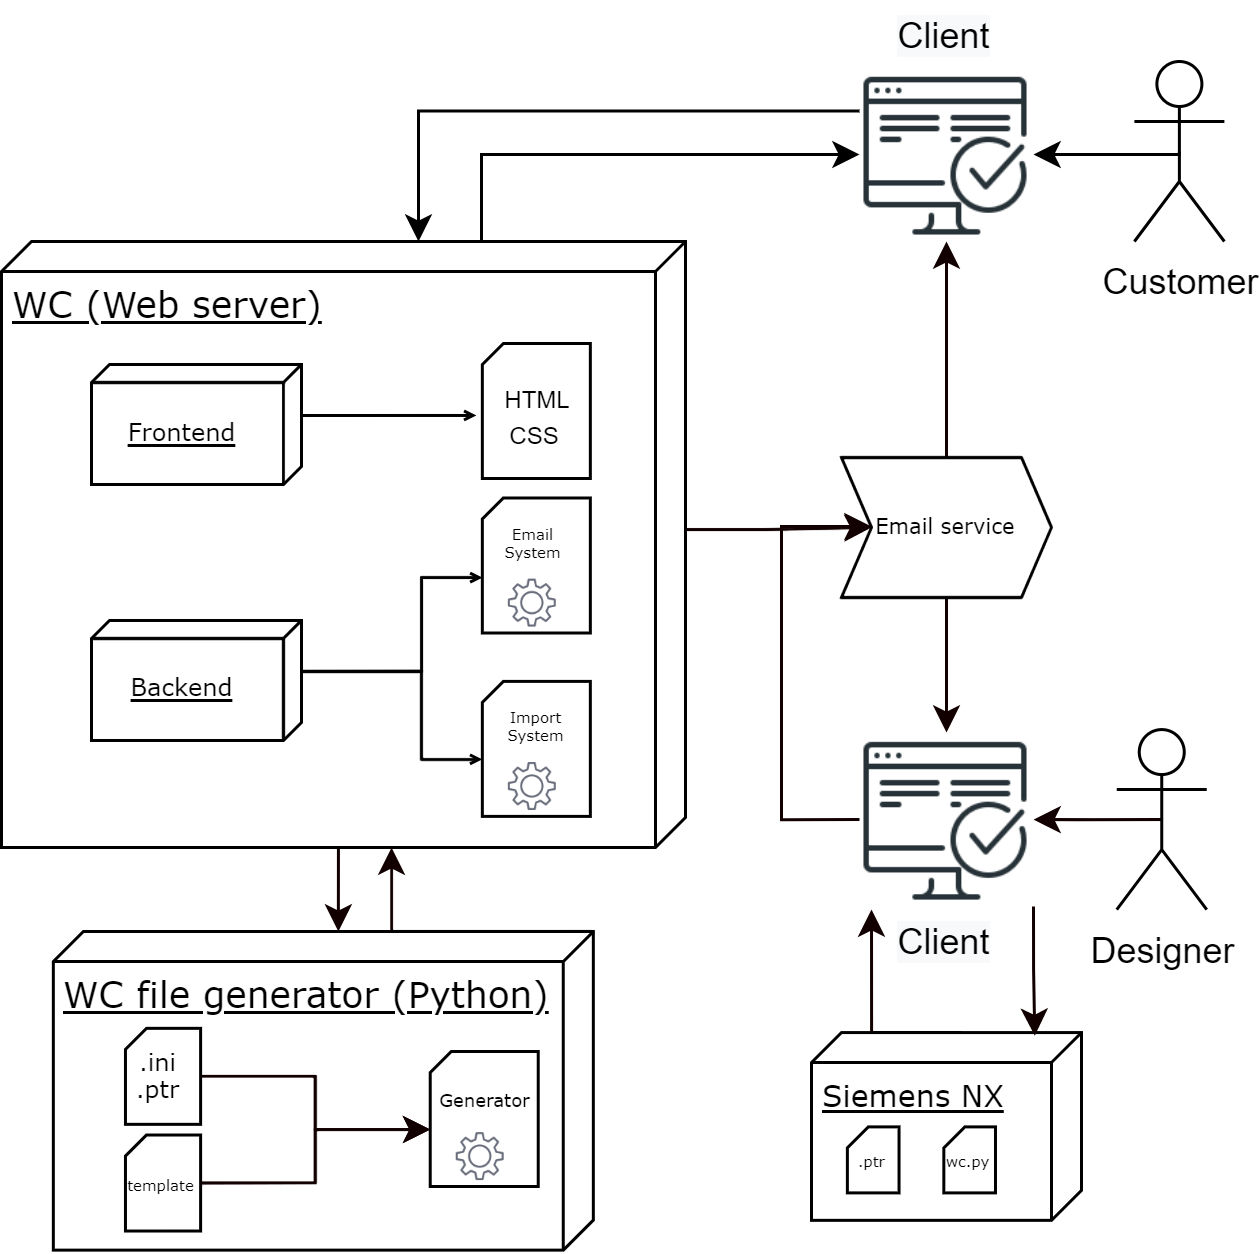

The diagram above was exported from draw.io. Its source (the exported page's mxGraphModel, read from the mxfile embedded in the PNG):
<mxGraphModel dx="699" dy="621" grid="1" gridSize="10" guides="1" tooltips="1" connect="1" arrows="1" fold="1" page="1" pageScale="1" pageWidth="827" pageHeight="1169" math="0" shadow="0">
  <root>
    <mxCell id="0" />
    <mxCell id="1" parent="0" />
    <mxCell id="L-l1VDigyKf8w4H8-KrK-48" style="edgeStyle=orthogonalEdgeStyle;rounded=0;orthogonalLoop=1;jettySize=auto;html=1;exitX=0.5;exitY=0.5;exitDx=0;exitDy=0;exitPerimeter=0;entryX=1;entryY=0.5;entryDx=0;entryDy=0;fontSize=11;" parent="1" source="L-l1VDigyKf8w4H8-KrK-4" target="L-l1VDigyKf8w4H8-KrK-6" edge="1">
      <mxGeometry relative="1" as="geometry">
        <Array as="points">
          <mxPoint x="412.63" y="101" />
        </Array>
      </mxGeometry>
    </mxCell>
    <mxCell id="L-l1VDigyKf8w4H8-KrK-4" value="Customer" style="shape=umlActor;verticalLabelPosition=bottom;verticalAlign=top;html=1;" parent="1" vertex="1">
      <mxGeometry x="397.63" y="70" width="30" height="60" as="geometry" />
    </mxCell>
    <mxCell id="hKCGPc1e_JG68T7qr0ls-10" style="edgeStyle=orthogonalEdgeStyle;rounded=0;orthogonalLoop=1;jettySize=auto;html=1;exitX=0;exitY=0;exitDx=0;exitDy=51.11;exitPerimeter=0;entryX=0;entryY=0.5;entryDx=0;entryDy=0;" parent="1" source="L-l1VDigyKf8w4H8-KrK-8" target="L-l1VDigyKf8w4H8-KrK-6" edge="1">
      <mxGeometry relative="1" as="geometry">
        <Array as="points">
          <mxPoint x="180" y="130" />
          <mxPoint x="180" y="101" />
        </Array>
      </mxGeometry>
    </mxCell>
    <mxCell id="NZ4tgL8CpPgIIZdaFpZZ-32" style="edgeStyle=orthogonalEdgeStyle;rounded=0;orthogonalLoop=1;jettySize=auto;html=1;exitX=0;exitY=0;exitDx=202;exitDy=119;exitPerimeter=0;entryX=0;entryY=0;entryDx=0;entryDy=85;entryPerimeter=0;strokeColor=#120000;" edge="1" parent="1" source="L-l1VDigyKf8w4H8-KrK-8" target="hCB839kOhr1ndpjnTde1-37">
      <mxGeometry relative="1" as="geometry" />
    </mxCell>
    <mxCell id="NZ4tgL8CpPgIIZdaFpZZ-34" style="edgeStyle=orthogonalEdgeStyle;rounded=0;orthogonalLoop=1;jettySize=auto;html=1;exitX=0;exitY=0;exitDx=96;exitDy=0;exitPerimeter=0;entryX=0;entryY=0.5;entryDx=0;entryDy=0;strokeColor=#120000;" edge="1" parent="1" source="L-l1VDigyKf8w4H8-KrK-8" target="L-l1VDigyKf8w4H8-KrK-27">
      <mxGeometry relative="1" as="geometry" />
    </mxCell>
    <mxCell id="L-l1VDigyKf8w4H8-KrK-8" value="&lt;font face=&quot;Verdana&quot;&gt;WC (Web server)&lt;/font&gt;" style="verticalAlign=top;align=left;spacingTop=8;spacingLeft=2;spacingRight=12;shape=cube;size=10;direction=south;fontStyle=4;html=1;" parent="1" vertex="1">
      <mxGeometry x="20" y="130" width="228" height="202" as="geometry" />
    </mxCell>
    <mxCell id="L-l1VDigyKf8w4H8-KrK-47" style="edgeStyle=orthogonalEdgeStyle;rounded=0;orthogonalLoop=1;jettySize=auto;html=1;exitX=0;exitY=0.25;exitDx=0;exitDy=0;entryX=0;entryY=0;entryDx=0;entryDy=89;entryPerimeter=0;fontSize=11;" parent="1" source="L-l1VDigyKf8w4H8-KrK-6" target="L-l1VDigyKf8w4H8-KrK-8" edge="1">
      <mxGeometry relative="1" as="geometry" />
    </mxCell>
    <mxCell id="L-l1VDigyKf8w4H8-KrK-6" value="" style="shape=image;html=1;verticalAlign=top;verticalLabelPosition=bottom;labelBackgroundColor=#ffffff;imageAspect=0;aspect=fixed;image=https://cdn1.iconfinder.com/data/icons/seo-and-web-development-6/32/development_computer_website_check_result-128.png" parent="1" vertex="1">
      <mxGeometry x="306" y="72" width="58" height="58" as="geometry" />
    </mxCell>
    <mxCell id="L-l1VDigyKf8w4H8-KrK-23" value="&lt;span style=&quot;color: rgb(0, 0, 0); font-family: helvetica; font-size: 12px; font-style: normal; font-weight: 400; letter-spacing: normal; text-indent: 0px; text-transform: none; word-spacing: 0px; background-color: rgb(248, 249, 250); display: inline; float: none;&quot;&gt;Client&lt;br&gt;&lt;/span&gt;" style="text;whiteSpace=wrap;html=1;align=center;verticalAlign=middle;" parent="1" vertex="1">
      <mxGeometry x="314.37" y="50" width="41.25" height="22" as="geometry" />
    </mxCell>
    <mxCell id="NZ4tgL8CpPgIIZdaFpZZ-35" style="edgeStyle=orthogonalEdgeStyle;rounded=0;orthogonalLoop=1;jettySize=auto;html=1;exitX=0.5;exitY=0;exitDx=0;exitDy=0;entryX=0.5;entryY=1;entryDx=0;entryDy=0;strokeColor=#120000;" edge="1" parent="1" source="L-l1VDigyKf8w4H8-KrK-27" target="L-l1VDigyKf8w4H8-KrK-6">
      <mxGeometry relative="1" as="geometry" />
    </mxCell>
    <mxCell id="NZ4tgL8CpPgIIZdaFpZZ-36" style="edgeStyle=orthogonalEdgeStyle;rounded=0;orthogonalLoop=1;jettySize=auto;html=1;exitX=0.5;exitY=1;exitDx=0;exitDy=0;entryX=0.5;entryY=0;entryDx=0;entryDy=0;strokeColor=#120000;" edge="1" parent="1" source="L-l1VDigyKf8w4H8-KrK-27" target="NZ4tgL8CpPgIIZdaFpZZ-15">
      <mxGeometry relative="1" as="geometry" />
    </mxCell>
    <mxCell id="L-l1VDigyKf8w4H8-KrK-27" value="&lt;font style=&quot;font-size: 7px&quot;&gt;Email service&lt;/font&gt;" style="shape=step;perimeter=stepPerimeter;whiteSpace=wrap;html=1;fixedSize=1;rotation=0;size=10;fontFamily=Verdana;fontSize=8;" parent="1" vertex="1">
      <mxGeometry x="300" y="201.99999999999994" width="70" height="46.66" as="geometry" />
    </mxCell>
    <mxCell id="hCB839kOhr1ndpjnTde1-27" style="edgeStyle=orthogonalEdgeStyle;rounded=0;orthogonalLoop=1;jettySize=auto;html=1;exitX=0;exitY=0;exitDx=17;exitDy=0;exitPerimeter=0;entryX=0;entryY=0;entryDx=0;entryDy=26;entryPerimeter=0;startArrow=none;startFill=0;startSize=3;endArrow=open;endFill=0;endSize=2;" parent="1" source="hCB839kOhr1ndpjnTde1-13" target="hCB839kOhr1ndpjnTde1-20" edge="1">
      <mxGeometry relative="1" as="geometry">
        <Array as="points">
          <mxPoint x="160" y="273" />
          <mxPoint x="160" y="303" />
        </Array>
      </mxGeometry>
    </mxCell>
    <mxCell id="hCB839kOhr1ndpjnTde1-28" style="edgeStyle=orthogonalEdgeStyle;rounded=0;orthogonalLoop=1;jettySize=auto;html=1;exitX=0;exitY=0;exitDx=17;exitDy=0;exitPerimeter=0;entryX=0;entryY=0;entryDx=0;entryDy=26;entryPerimeter=0;startArrow=none;startFill=0;startSize=3;endArrow=open;endFill=0;endSize=2;" parent="1" source="hCB839kOhr1ndpjnTde1-13" target="hKCGPc1e_JG68T7qr0ls-5" edge="1">
      <mxGeometry relative="1" as="geometry">
        <Array as="points">
          <mxPoint x="160" y="273" />
          <mxPoint x="160" y="242" />
          <mxPoint x="180" y="242" />
        </Array>
      </mxGeometry>
    </mxCell>
    <mxCell id="hCB839kOhr1ndpjnTde1-13" value="&lt;font face=&quot;Verdana&quot;&gt;&lt;span style=&quot;font-size: 8px&quot;&gt;Backend&lt;/span&gt;&lt;/font&gt;" style="verticalAlign=top;align=center;spacingTop=8;spacingLeft=2;spacingRight=12;shape=cube;size=6;direction=south;fontStyle=4;html=1;" parent="1" vertex="1">
      <mxGeometry x="50" y="256.33" width="70" height="40" as="geometry" />
    </mxCell>
    <mxCell id="hCB839kOhr1ndpjnTde1-17" value="" style="group" parent="1" connectable="0" vertex="1">
      <mxGeometry x="178.28" y="159" width="41" height="45" as="geometry" />
    </mxCell>
    <mxCell id="hKCGPc1e_JG68T7qr0ls-6" value="" style="shape=card;whiteSpace=wrap;html=1;size=7;" parent="hCB839kOhr1ndpjnTde1-17" vertex="1">
      <mxGeometry x="2" y="5" width="36" height="45" as="geometry" />
    </mxCell>
    <mxCell id="L-l1VDigyKf8w4H8-KrK-17" value="&lt;span style=&quot;font-size: 8px&quot;&gt;HTML&lt;/span&gt;" style="text;html=1;strokeColor=none;fillColor=none;align=center;verticalAlign=middle;whiteSpace=wrap;rounded=0;" parent="hCB839kOhr1ndpjnTde1-17" vertex="1">
      <mxGeometry x="1" y="11.990000000000009" width="40" height="20" as="geometry" />
    </mxCell>
    <mxCell id="L-l1VDigyKf8w4H8-KrK-19" value="&lt;span style=&quot;font-size: 8px&quot;&gt;CSS&lt;/span&gt;" style="text;html=1;strokeColor=none;fillColor=none;align=center;verticalAlign=middle;whiteSpace=wrap;rounded=0;" parent="hCB839kOhr1ndpjnTde1-17" vertex="1">
      <mxGeometry y="23.99000000000001" width="40" height="20" as="geometry" />
    </mxCell>
    <mxCell id="hCB839kOhr1ndpjnTde1-18" value="" style="group" parent="1" connectable="0" vertex="1">
      <mxGeometry x="180" y="215.5" width="37.28" height="45" as="geometry" />
    </mxCell>
    <mxCell id="hKCGPc1e_JG68T7qr0ls-5" value="" style="shape=card;whiteSpace=wrap;html=1;size=7;" parent="hCB839kOhr1ndpjnTde1-18" vertex="1">
      <mxGeometry x="0.28000000000000114" width="36" height="45" as="geometry" />
    </mxCell>
    <mxCell id="hKCGPc1e_JG68T7qr0ls-4" value="" style="shape=image;html=1;verticalAlign=top;verticalLabelPosition=bottom;labelBackgroundColor=#ffffff;imageAspect=0;aspect=fixed;image=https://cdn4.iconfinder.com/data/icons/mayssam/512/cog-128.png;align=center;" parent="hCB839kOhr1ndpjnTde1-18" vertex="1">
      <mxGeometry x="9.280000000000001" y="27.370000000000005" width="16" height="16" as="geometry" />
    </mxCell>
    <mxCell id="hKCGPc1e_JG68T7qr0ls-7" value="&lt;p style=&quot;font-size: 5px&quot;&gt;&lt;font face=&quot;Verdana&quot;&gt;Email System&lt;/font&gt;&lt;/p&gt;" style="text;html=1;strokeColor=none;fillColor=none;align=center;verticalAlign=middle;whiteSpace=wrap;rounded=0;" parent="hCB839kOhr1ndpjnTde1-18" vertex="1">
      <mxGeometry x="3.6399999999999997" y="7" width="27.28" height="14.37" as="geometry" />
    </mxCell>
    <mxCell id="hCB839kOhr1ndpjnTde1-19" value="" style="group" parent="1" connectable="0" vertex="1">
      <mxGeometry x="180" y="276.63" width="37.28" height="45" as="geometry" />
    </mxCell>
    <mxCell id="hCB839kOhr1ndpjnTde1-20" value="" style="shape=card;whiteSpace=wrap;html=1;size=7;" parent="hCB839kOhr1ndpjnTde1-19" vertex="1">
      <mxGeometry x="0.28000000000000114" width="36" height="45" as="geometry" />
    </mxCell>
    <mxCell id="hCB839kOhr1ndpjnTde1-21" value="" style="shape=image;html=1;verticalAlign=top;verticalLabelPosition=bottom;labelBackgroundColor=#ffffff;imageAspect=0;aspect=fixed;image=https://cdn4.iconfinder.com/data/icons/mayssam/512/cog-128.png;align=center;" parent="hCB839kOhr1ndpjnTde1-19" vertex="1">
      <mxGeometry x="9.280000000000001" y="27.370000000000005" width="16" height="16" as="geometry" />
    </mxCell>
    <mxCell id="hCB839kOhr1ndpjnTde1-22" value="&lt;p style=&quot;font-size: 5px&quot;&gt;&lt;font face=&quot;Verdana&quot;&gt;Import System&lt;/font&gt;&lt;/p&gt;" style="text;html=1;strokeColor=none;fillColor=none;align=center;verticalAlign=middle;whiteSpace=wrap;rounded=0;" parent="hCB839kOhr1ndpjnTde1-19" vertex="1">
      <mxGeometry y="7" width="37.28" height="14.37" as="geometry" />
    </mxCell>
    <mxCell id="hCB839kOhr1ndpjnTde1-30" style="edgeStyle=orthogonalEdgeStyle;rounded=0;orthogonalLoop=1;jettySize=auto;html=1;exitX=0;exitY=0;exitDx=17;exitDy=0;exitPerimeter=0;entryX=0;entryY=0.25;entryDx=0;entryDy=0;startArrow=none;startFill=0;startSize=3;endArrow=open;endFill=0;endSize=2;" parent="1" source="hCB839kOhr1ndpjnTde1-29" target="L-l1VDigyKf8w4H8-KrK-19" edge="1">
      <mxGeometry relative="1" as="geometry" />
    </mxCell>
    <mxCell id="hCB839kOhr1ndpjnTde1-29" value="&lt;font face=&quot;Verdana&quot;&gt;&lt;span style=&quot;font-size: 8px&quot;&gt;Frontend&lt;/span&gt;&lt;/font&gt;" style="verticalAlign=top;align=center;spacingTop=8;spacingLeft=2;spacingRight=12;shape=cube;size=6;direction=south;fontStyle=4;html=1;" parent="1" vertex="1">
      <mxGeometry x="50" y="171" width="70" height="40" as="geometry" />
    </mxCell>
    <mxCell id="hCB839kOhr1ndpjnTde1-50" style="edgeStyle=orthogonalEdgeStyle;rounded=0;orthogonalLoop=1;jettySize=auto;html=1;exitX=0;exitY=0;exitDx=87.21;exitDy=94;exitPerimeter=0;startArrow=none;startFill=0;startSize=3;endArrow=classic;endFill=1;endSize=6;strokeWidth=1;" parent="1" source="hCB839kOhr1ndpjnTde1-37" edge="1">
      <mxGeometry relative="1" as="geometry">
        <Array as="points">
          <mxPoint x="370" y="270" />
          <mxPoint x="247" y="270" />
        </Array>
      </mxGeometry>
    </mxCell>
    <mxCell id="NZ4tgL8CpPgIIZdaFpZZ-33" style="edgeStyle=orthogonalEdgeStyle;rounded=0;orthogonalLoop=1;jettySize=auto;html=1;exitX=0;exitY=0;exitDx=0;exitDy=0;exitPerimeter=0;strokeColor=#120000;" edge="1" parent="1" source="hCB839kOhr1ndpjnTde1-37">
      <mxGeometry relative="1" as="geometry">
        <mxPoint x="150" y="332" as="targetPoint" />
        <Array as="points">
          <mxPoint x="150" y="360" />
          <mxPoint x="150" y="332" />
        </Array>
      </mxGeometry>
    </mxCell>
    <mxCell id="hCB839kOhr1ndpjnTde1-37" value="&lt;font face=&quot;Verdana&quot;&gt;WC file generator (Python)&lt;/font&gt;" style="verticalAlign=top;align=left;spacingTop=8;spacingLeft=2;spacingRight=12;shape=cube;size=10;direction=south;fontStyle=4;html=1;" parent="1" vertex="1">
      <mxGeometry x="37.28" y="360" width="180" height="106.21" as="geometry" />
    </mxCell>
    <mxCell id="hCB839kOhr1ndpjnTde1-38" value="" style="group" parent="1" connectable="0" vertex="1">
      <mxGeometry x="59.92999999999998" y="388.72" width="32.7" height="67.56" as="geometry" />
    </mxCell>
    <mxCell id="hCB839kOhr1ndpjnTde1-39" value="" style="shape=card;whiteSpace=wrap;html=1;size=7;" parent="hCB839kOhr1ndpjnTde1-38" vertex="1">
      <mxGeometry x="1.391489361702128" y="3.5555555555555554" width="25.0468085106383" height="32" as="geometry" />
    </mxCell>
    <mxCell id="hCB839kOhr1ndpjnTde1-42" value="&lt;h6&gt;&lt;font face=&quot;Verdana&quot; style=&quot;font-weight: normal ; font-size: 8px&quot;&gt;.ini .ptr&lt;/font&gt;&lt;font face=&quot;Verdana&quot; style=&quot;font-weight: normal&quot;&gt;&lt;br&gt;&lt;/font&gt;&lt;/h6&gt;" style="text;html=1;strokeColor=none;fillColor=none;align=center;verticalAlign=middle;whiteSpace=wrap;rounded=0;" parent="hCB839kOhr1ndpjnTde1-38" vertex="1">
      <mxGeometry x="2.7829787234042556" y="11.735652173913044" width="19.48085106382979" height="14.21913043478261" as="geometry" />
    </mxCell>
    <mxCell id="NZ4tgL8CpPgIIZdaFpZZ-1" value="" style="group" connectable="0" vertex="1" parent="hCB839kOhr1ndpjnTde1-38">
      <mxGeometry y="35.56" width="32.7" height="32" as="geometry" />
    </mxCell>
    <mxCell id="NZ4tgL8CpPgIIZdaFpZZ-2" value="" style="shape=card;whiteSpace=wrap;html=1;size=7;" vertex="1" parent="NZ4tgL8CpPgIIZdaFpZZ-1">
      <mxGeometry x="1.391489361702128" y="3.5555555555555554" width="25.0468085106383" height="32" as="geometry" />
    </mxCell>
    <mxCell id="NZ4tgL8CpPgIIZdaFpZZ-3" value="&lt;h6&gt;&lt;font face=&quot;Verdana&quot; style=&quot;font-weight: normal ; line-height: 20% ; font-size: 5px&quot;&gt;template&lt;/font&gt;&lt;font face=&quot;Verdana&quot; style=&quot;font-weight: normal&quot;&gt;&lt;br&gt;&lt;/font&gt;&lt;/h6&gt;" style="text;html=1;strokeColor=none;fillColor=none;align=center;verticalAlign=middle;whiteSpace=wrap;rounded=0;" vertex="1" parent="NZ4tgL8CpPgIIZdaFpZZ-1">
      <mxGeometry x="4.172978723404255" y="12.445652173913043" width="19.48085106382979" height="14.21913043478261" as="geometry" />
    </mxCell>
    <mxCell id="hCB839kOhr1ndpjnTde1-44" value="" style="group" parent="1" connectable="0" vertex="1">
      <mxGeometry x="162.63000000000002" y="400" width="37.28" height="45" as="geometry" />
    </mxCell>
    <mxCell id="hCB839kOhr1ndpjnTde1-45" value="" style="shape=card;whiteSpace=wrap;html=1;size=7;" parent="hCB839kOhr1ndpjnTde1-44" vertex="1">
      <mxGeometry x="0.28000000000000114" width="36" height="45" as="geometry" />
    </mxCell>
    <mxCell id="hCB839kOhr1ndpjnTde1-46" value="" style="shape=image;html=1;verticalAlign=top;verticalLabelPosition=bottom;labelBackgroundColor=#ffffff;imageAspect=0;aspect=fixed;image=https://cdn4.iconfinder.com/data/icons/mayssam/512/cog-128.png;align=center;" parent="hCB839kOhr1ndpjnTde1-44" vertex="1">
      <mxGeometry x="9.280000000000001" y="27.370000000000005" width="16" height="16" as="geometry" />
    </mxCell>
    <mxCell id="hCB839kOhr1ndpjnTde1-47" value="&lt;p&gt;&lt;font face=&quot;Verdana&quot; style=&quot;font-size: 6px&quot;&gt;Generator&lt;/font&gt;&lt;/p&gt;" style="text;html=1;strokeColor=none;fillColor=none;align=center;verticalAlign=middle;whiteSpace=wrap;rounded=0;" parent="hCB839kOhr1ndpjnTde1-44" vertex="1">
      <mxGeometry y="7" width="37.28" height="14.37" as="geometry" />
    </mxCell>
    <mxCell id="NZ4tgL8CpPgIIZdaFpZZ-7" style="edgeStyle=orthogonalEdgeStyle;rounded=0;orthogonalLoop=1;jettySize=auto;html=1;exitX=1;exitY=0.5;exitDx=0;exitDy=0;exitPerimeter=0;entryX=0;entryY=0;entryDx=0;entryDy=26;entryPerimeter=0;strokeColor=#120000;" edge="1" parent="1" source="hCB839kOhr1ndpjnTde1-39" target="hCB839kOhr1ndpjnTde1-45">
      <mxGeometry relative="1" as="geometry" />
    </mxCell>
    <mxCell id="NZ4tgL8CpPgIIZdaFpZZ-8" style="edgeStyle=orthogonalEdgeStyle;rounded=0;orthogonalLoop=1;jettySize=auto;html=1;exitX=1;exitY=0.5;exitDx=0;exitDy=0;exitPerimeter=0;entryX=0;entryY=0;entryDx=0;entryDy=26;entryPerimeter=0;strokeColor=#120000;" edge="1" parent="1" source="NZ4tgL8CpPgIIZdaFpZZ-2" target="hCB839kOhr1ndpjnTde1-45">
      <mxGeometry relative="1" as="geometry" />
    </mxCell>
    <mxCell id="NZ4tgL8CpPgIIZdaFpZZ-17" style="edgeStyle=orthogonalEdgeStyle;rounded=0;orthogonalLoop=1;jettySize=auto;html=1;exitX=0.5;exitY=0.5;exitDx=0;exitDy=0;exitPerimeter=0;entryX=1;entryY=0.5;entryDx=0;entryDy=0;strokeColor=#120000;" edge="1" parent="1" source="NZ4tgL8CpPgIIZdaFpZZ-13" target="NZ4tgL8CpPgIIZdaFpZZ-15">
      <mxGeometry relative="1" as="geometry" />
    </mxCell>
    <mxCell id="NZ4tgL8CpPgIIZdaFpZZ-13" value="Designer" style="shape=umlActor;verticalLabelPosition=bottom;verticalAlign=top;html=1;" vertex="1" parent="1">
      <mxGeometry x="391.75" y="292.69" width="30" height="60" as="geometry" />
    </mxCell>
    <mxCell id="NZ4tgL8CpPgIIZdaFpZZ-25" style="edgeStyle=orthogonalEdgeStyle;rounded=0;orthogonalLoop=1;jettySize=auto;html=1;exitX=0;exitY=0;exitDx=0;exitDy=40;exitPerimeter=0;entryX=0.069;entryY=1.017;entryDx=0;entryDy=0;entryPerimeter=0;strokeColor=#120000;" edge="1" parent="1" source="NZ4tgL8CpPgIIZdaFpZZ-14" target="NZ4tgL8CpPgIIZdaFpZZ-15">
      <mxGeometry relative="1" as="geometry">
        <Array as="points">
          <mxPoint x="310" y="393.69" />
        </Array>
      </mxGeometry>
    </mxCell>
    <mxCell id="NZ4tgL8CpPgIIZdaFpZZ-14" value="&lt;font face=&quot;Verdana&quot; size=&quot;1&quot;&gt;Siemens NX&lt;/font&gt;" style="verticalAlign=top;align=left;spacingTop=8;spacingLeft=2;spacingRight=12;shape=cube;size=10;direction=south;fontStyle=4;html=1;fontSize=11;" vertex="1" parent="1">
      <mxGeometry x="290" y="393.69" width="90" height="62.59" as="geometry" />
    </mxCell>
    <mxCell id="NZ4tgL8CpPgIIZdaFpZZ-18" style="edgeStyle=orthogonalEdgeStyle;rounded=0;orthogonalLoop=1;jettySize=auto;html=1;exitX=1;exitY=1;exitDx=0;exitDy=0;entryX=0.017;entryY=0.173;entryDx=0;entryDy=0;entryPerimeter=0;strokeColor=#120000;" edge="1" parent="1" source="NZ4tgL8CpPgIIZdaFpZZ-15" target="NZ4tgL8CpPgIIZdaFpZZ-14">
      <mxGeometry relative="1" as="geometry" />
    </mxCell>
    <mxCell id="NZ4tgL8CpPgIIZdaFpZZ-37" style="edgeStyle=orthogonalEdgeStyle;rounded=0;orthogonalLoop=1;jettySize=auto;html=1;exitX=0;exitY=0.5;exitDx=0;exitDy=0;entryX=0;entryY=0.5;entryDx=0;entryDy=0;strokeColor=#120000;" edge="1" parent="1" source="NZ4tgL8CpPgIIZdaFpZZ-15" target="L-l1VDigyKf8w4H8-KrK-27">
      <mxGeometry relative="1" as="geometry">
        <Array as="points">
          <mxPoint x="280" y="323" />
          <mxPoint x="280" y="225" />
          <mxPoint x="310" y="225" />
        </Array>
      </mxGeometry>
    </mxCell>
    <mxCell id="NZ4tgL8CpPgIIZdaFpZZ-15" value="" style="shape=image;html=1;verticalAlign=top;verticalLabelPosition=bottom;labelBackgroundColor=#ffffff;imageAspect=0;aspect=fixed;image=https://cdn1.iconfinder.com/data/icons/seo-and-web-development-6/32/development_computer_website_check_result-128.png" vertex="1" parent="1">
      <mxGeometry x="306" y="293.69" width="58" height="58" as="geometry" />
    </mxCell>
    <mxCell id="NZ4tgL8CpPgIIZdaFpZZ-16" value="&lt;span style=&quot;color: rgb(0, 0, 0); font-family: helvetica; font-size: 12px; font-style: normal; font-weight: 400; letter-spacing: normal; text-indent: 0px; text-transform: none; word-spacing: 0px; background-color: rgb(248, 249, 250); display: inline; float: none;&quot;&gt;Client&lt;br&gt;&lt;/span&gt;" style="text;whiteSpace=wrap;html=1;align=center;verticalAlign=middle;" vertex="1" parent="1">
      <mxGeometry x="314.38" y="351.69" width="41.25" height="22" as="geometry" />
    </mxCell>
    <mxCell id="NZ4tgL8CpPgIIZdaFpZZ-26" value="" style="group" connectable="0" vertex="1" parent="1">
      <mxGeometry x="333.15" y="422.69" width="22.48" height="22" as="geometry" />
    </mxCell>
    <mxCell id="NZ4tgL8CpPgIIZdaFpZZ-27" value="" style="shape=card;whiteSpace=wrap;html=1;size=7;" vertex="1" parent="NZ4tgL8CpPgIIZdaFpZZ-26">
      <mxGeometry x="0.9565957446808513" y="2.444444444444444" width="17.21872340425532" height="22" as="geometry" />
    </mxCell>
    <mxCell id="NZ4tgL8CpPgIIZdaFpZZ-28" value="&lt;h6&gt;&lt;font face=&quot;Verdana&quot; style=&quot;font-weight: normal ; font-size: 5px&quot;&gt;wc.py&lt;/font&gt;&lt;/h6&gt;" style="text;html=1;strokeColor=none;fillColor=none;align=center;verticalAlign=middle;whiteSpace=wrap;rounded=0;" vertex="1" parent="NZ4tgL8CpPgIIZdaFpZZ-26">
      <mxGeometry x="2.868763354805127" y="8.556385869565217" width="13.392340425531916" height="9.775652173913045" as="geometry" />
    </mxCell>
    <mxCell id="NZ4tgL8CpPgIIZdaFpZZ-29" value="" style="group" connectable="0" vertex="1" parent="1">
      <mxGeometry x="301" y="422.69" width="22.48" height="22" as="geometry" />
    </mxCell>
    <mxCell id="NZ4tgL8CpPgIIZdaFpZZ-30" value="" style="shape=card;whiteSpace=wrap;html=1;size=7;" vertex="1" parent="NZ4tgL8CpPgIIZdaFpZZ-29">
      <mxGeometry x="0.9565957446808513" y="2.444444444444444" width="17.21872340425532" height="22" as="geometry" />
    </mxCell>
    <mxCell id="NZ4tgL8CpPgIIZdaFpZZ-31" value="&lt;h6&gt;&lt;font face=&quot;Verdana&quot; style=&quot;font-weight: normal ; font-size: 5px&quot;&gt;.ptr&lt;/font&gt;&lt;/h6&gt;" style="text;html=1;strokeColor=none;fillColor=none;align=center;verticalAlign=middle;whiteSpace=wrap;rounded=0;" vertex="1" parent="NZ4tgL8CpPgIIZdaFpZZ-29">
      <mxGeometry x="2.868763354805127" y="8.556385869565217" width="13.392340425531916" height="9.775652173913045" as="geometry" />
    </mxCell>
  </root>
</mxGraphModel>